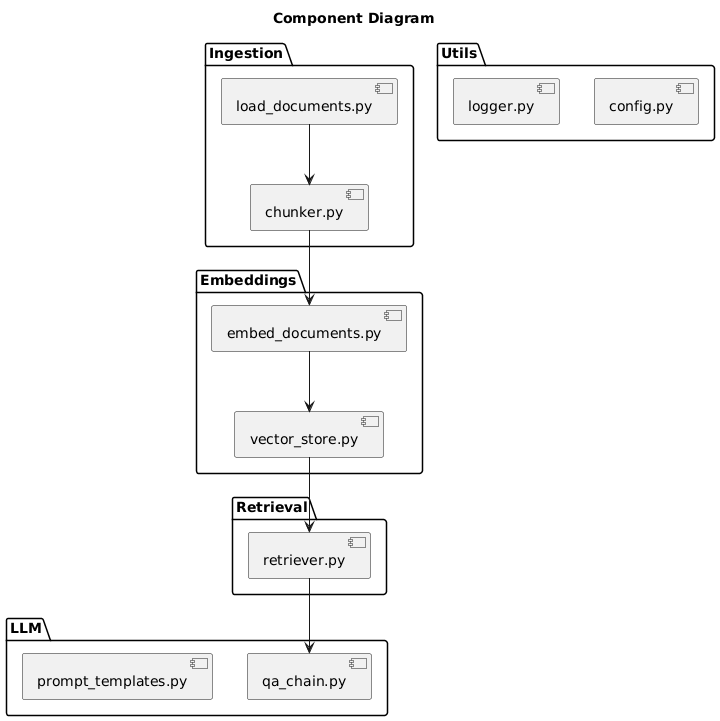

The diagram above was rendered by PlantUML. Its source (embedded in the PNG):
@startuml
title Component Diagram

package "Ingestion" {
    [load_documents.py]
    [chunker.py]
}

package "Embeddings" {
    [embed_documents.py]
    [vector_store.py]
}

package "Retrieval" {
    [retriever.py]
}

package "LLM" {
    [qa_chain.py]
    [prompt_templates.py]
}

package "Utils" {
    [config.py]
    [logger.py]
}

[load_documents.py] --> [chunker.py]
[chunker.py] --> [embed_documents.py]
[embed_documents.py] --> [vector_store.py]
[vector_store.py] --> [retriever.py]
[retriever.py] --> [qa_chain.py]
@enduml